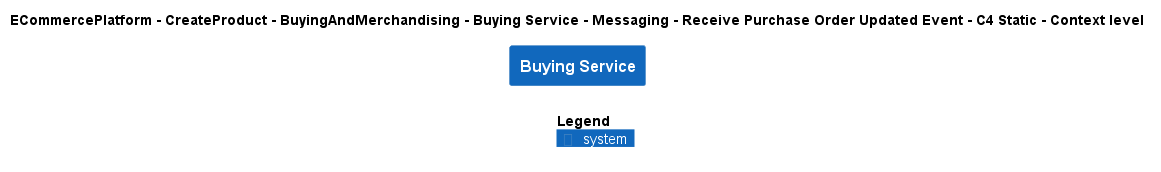

The diagram above was rendered by PlantUML. Its source (embedded in the PNG):
@startuml
!include ..\..\..\..\..\..\..\..\..\.c4s\C4_Context.puml

AddElementTag("c4interflow:lifecycle:new", $bgColor=green, $fontColor=#ffffff, $borderColor=green, $shadowing="False")
AddElementTag("c4interflow:lifecycle:changed", $bgColor=orange, $fontColor=#ffffff, $borderColor=orange, $shadowing="False")
AddElementTag("c4interflow:lifecycle:removed", $bgColor=red, $fontColor=#ffffff, $borderColor=red, $shadowing="False")

AddRelTag("c4interflow:lifecycle:new", $textColor=green, $lineColor=green)
AddRelTag("c4interflow:lifecycle:changed", $textColor=orange, $lineColor=orange)
AddRelTag("c4interflow:lifecycle:removed", $textColor=red, $lineColor=red)

SHOW_PERSON_PORTRAIT()
LAYOUT_TOP_DOWN()

skinparam linetype polyline

title ECommercePlatform - CreateProduct - BuyingAndMerchandising - Buying Service - Messaging - Receive Purchase Order Updated Event - C4 Static - Context level

System(ECommercePlatform.CreateProduct.BuyingAndMerchandising.SoftwareSystems.BuyingService, "Buying Service", "")



SHOW_LEGEND()
@enduml